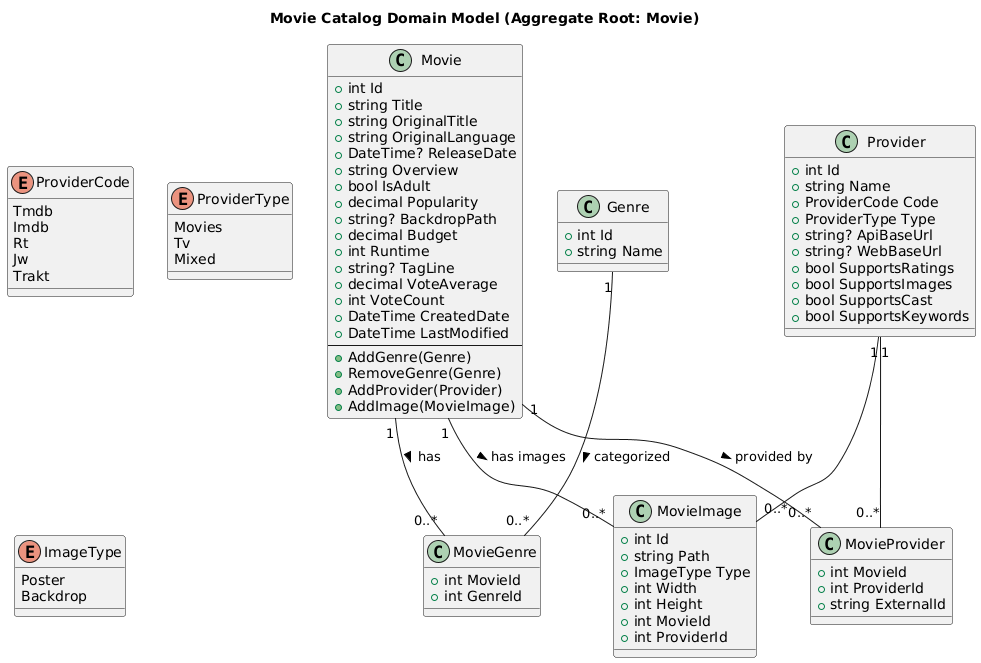

The diagram above was rendered by PlantUML. Its source (embedded in the PNG):
@startuml
title Movie Catalog Domain Model (Aggregate Root: Movie)

'===========================================
'                CLASSES
'===========================================

class Movie {
    +int Id
    +string Title
    +string OriginalTitle
    +string OriginalLanguage
    +DateTime? ReleaseDate
    +string Overview
    +bool IsAdult
    +decimal Popularity
    +string? BackdropPath
    +decimal Budget
    +int Runtime
    +string? TagLine
    +decimal VoteAverage
    +int VoteCount
    +DateTime CreatedDate
    +DateTime LastModified
    --
    +AddGenre(Genre)
    +RemoveGenre(Genre)
    +AddProvider(Provider)
    +AddImage(MovieImage)
}

class Genre {
    +int Id
    +string Name
}

class MovieGenre {
    +int MovieId
    +int GenreId
}

class Provider {
    +int Id
    +string Name
    +ProviderCode Code
    +ProviderType Type
    +string? ApiBaseUrl
    +string? WebBaseUrl
    +bool SupportsRatings
    +bool SupportsImages
    +bool SupportsCast
    +bool SupportsKeywords
}

class MovieProvider {
    +int MovieId
    +int ProviderId
    +string ExternalId
}

class MovieImage {
    +int Id
    +string Path
    +ImageType Type
    +int Width
    +int Height
    +int MovieId
    +int ProviderId
}

'===========================================
'                ENUMS
'===========================================

enum ProviderCode {
    Tmdb
    Imdb
    Rt
    Jw
    Trakt
}

enum ProviderType {
    Movies
    Tv
    Mixed
}

enum ImageType {
    Poster
    Backdrop
}

'===========================================
'            RELATIONSHIPS
'===========================================

' Movie <-> MovieGenre (1 - many)
Movie "1" -- "0..*" MovieGenre : has >

' Genre <-> MovieGenre (1 - many)
Genre "1" -- "0..*" MovieGenre : categorized >

' Movie <-> MovieProvider
Movie "1" -- "0..*" MovieProvider : provided by >

' Provider <-> MovieProvider
Provider "1" -- "0..*" MovieProvider

' Movie <-> MovieImage
Movie "1" -- "0..*" MovieImage : has images >

' Provider <-> MovieImage
Provider "1" -- "0..*" MovieImage
@enduml